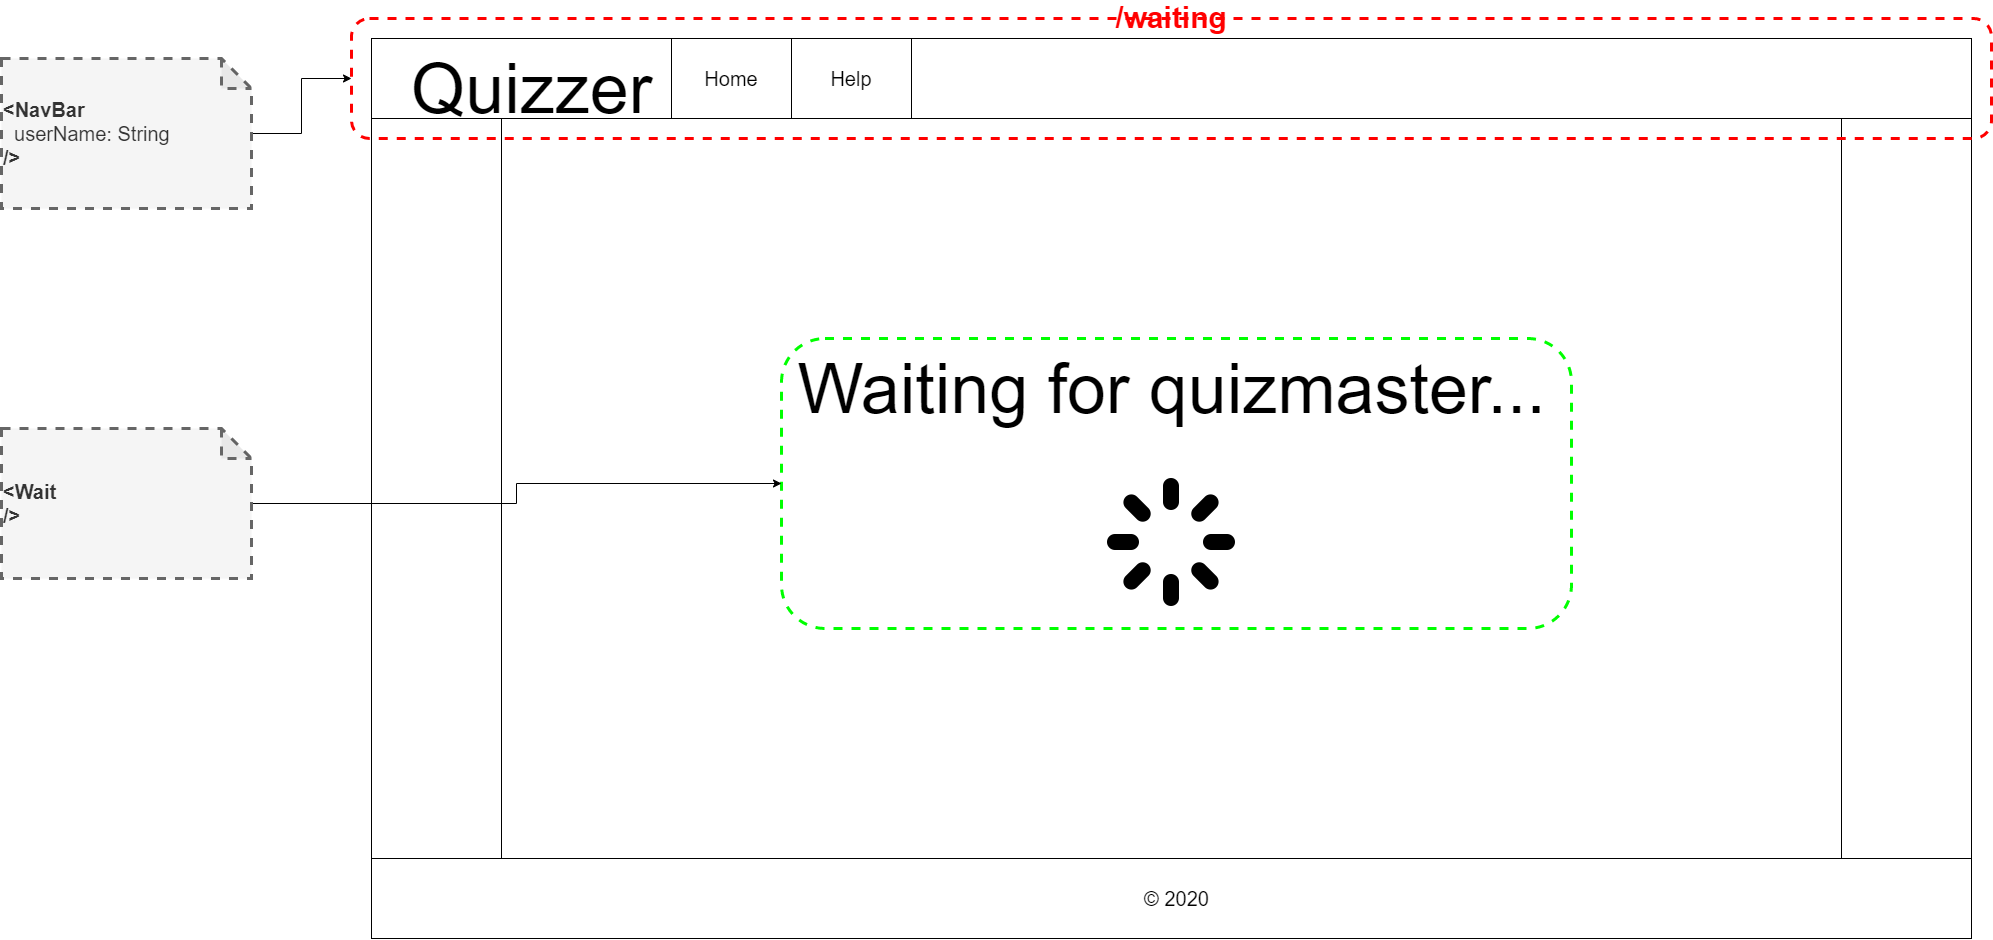

The diagram above was exported from draw.io. Its source (the exported page's mxGraphModel, read from the mxfile embedded in the PNG):
<mxGraphModel dx="3615" dy="4645" grid="1" gridSize="10" guides="1" tooltips="1" connect="1" arrows="1" fold="1" page="1" pageScale="1" pageWidth="1600" pageHeight="900" background="none" math="0" shadow="0">
  <root>
    <mxCell id="0" />
    <mxCell id="1" parent="0" />
    <mxCell id="Est8bNw1tjdF2t7d7YyS-18" value="" style="group" parent="1" vertex="1" connectable="0">
      <mxGeometry y="-2730" width="1620" height="900" as="geometry" />
    </mxCell>
    <mxCell id="64tFuvuh93EGzsS5ZwJs-1" value="/waiting" style="rounded=0;whiteSpace=wrap;html=1;fontStyle=1;fontSize=30;fontColor=#FF0000;labelPosition=center;verticalLabelPosition=top;align=center;verticalAlign=bottom;" parent="Est8bNw1tjdF2t7d7YyS-18" vertex="1">
      <mxGeometry width="1600" height="900" as="geometry" />
    </mxCell>
    <mxCell id="Est8bNw1tjdF2t7d7YyS-5" value="" style="rounded=0;whiteSpace=wrap;html=1;" parent="Est8bNw1tjdF2t7d7YyS-18" vertex="1">
      <mxGeometry width="1600" height="80" as="geometry" />
    </mxCell>
    <mxCell id="Est8bNw1tjdF2t7d7YyS-2" value="&lt;font style=&quot;font-size: 70px&quot;&gt;Quizzer&lt;/font&gt;" style="text;html=1;align=center;verticalAlign=middle;resizable=0;points=[];autosize=1;" parent="Est8bNw1tjdF2t7d7YyS-18" vertex="1">
      <mxGeometry x="30" y="30" width="260" height="40" as="geometry" />
    </mxCell>
    <mxCell id="Est8bNw1tjdF2t7d7YyS-9" value="" style="rounded=0;whiteSpace=wrap;html=1;" parent="Est8bNw1tjdF2t7d7YyS-18" vertex="1">
      <mxGeometry x="130" y="80" width="1340" height="740" as="geometry" />
    </mxCell>
    <mxCell id="Est8bNw1tjdF2t7d7YyS-10" value="" style="rounded=0;whiteSpace=wrap;html=1;" parent="Est8bNw1tjdF2t7d7YyS-18" vertex="1">
      <mxGeometry y="820" width="1600" height="80" as="geometry" />
    </mxCell>
    <mxCell id="Est8bNw1tjdF2t7d7YyS-11" value="&lt;font style=&quot;font-size: 20px&quot;&gt;© 2020&lt;/font&gt;" style="text;html=1;align=center;verticalAlign=middle;resizable=0;points=[];autosize=1;" parent="Est8bNw1tjdF2t7d7YyS-18" vertex="1">
      <mxGeometry x="765" y="850" width="80" height="20" as="geometry" />
    </mxCell>
    <mxCell id="Est8bNw1tjdF2t7d7YyS-15" value="Home" style="rounded=0;whiteSpace=wrap;html=1;fontSize=20;" parent="Est8bNw1tjdF2t7d7YyS-18" vertex="1">
      <mxGeometry x="300" width="120" height="80" as="geometry" />
    </mxCell>
    <mxCell id="Est8bNw1tjdF2t7d7YyS-16" value="Help" style="rounded=0;whiteSpace=wrap;html=1;fontSize=20;" parent="Est8bNw1tjdF2t7d7YyS-18" vertex="1">
      <mxGeometry x="420" width="120" height="80" as="geometry" />
    </mxCell>
    <mxCell id="x7alw233p6i9_YCFxXhZ-2" value="&lt;font style=&quot;font-size: 70px&quot;&gt;Waiting for quizmaster...&lt;/font&gt;" style="text;html=1;align=center;verticalAlign=middle;resizable=0;points=[];autosize=1;" parent="Est8bNw1tjdF2t7d7YyS-18" vertex="1">
      <mxGeometry x="420" y="330" width="760" height="40" as="geometry" />
    </mxCell>
    <mxCell id="rnOkoV95KKgrHddHOGrT-5" value="" style="shape=image;html=1;verticalAlign=top;verticalLabelPosition=bottom;labelBackgroundColor=#ffffff;imageAspect=0;aspect=fixed;image=https://cdn4.iconfinder.com/data/icons/pictype-free-vector-icons/16/spinner-128.png" parent="Est8bNw1tjdF2t7d7YyS-18" vertex="1">
      <mxGeometry x="736" y="440" width="128" height="128" as="geometry" />
    </mxCell>
    <mxCell id="OGnYLUxWz5BzjmOXtEDh-1" value="" style="rounded=1;whiteSpace=wrap;html=1;fillColor=none;dashed=1;strokeWidth=3;strokeColor=#FF0000;" vertex="1" parent="Est8bNw1tjdF2t7d7YyS-18">
      <mxGeometry x="-20" y="-20" width="1640" height="120" as="geometry" />
    </mxCell>
    <mxCell id="OGnYLUxWz5BzjmOXtEDh-2" value="" style="rounded=1;whiteSpace=wrap;html=1;dashed=1;strokeWidth=3;fillColor=none;strokeColor=#00FF00;" vertex="1" parent="Est8bNw1tjdF2t7d7YyS-18">
      <mxGeometry x="410" y="300" width="790" height="290" as="geometry" />
    </mxCell>
    <mxCell id="OGnYLUxWz5BzjmOXtEDh-5" style="edgeStyle=orthogonalEdgeStyle;rounded=0;orthogonalLoop=1;jettySize=auto;html=1;entryX=0;entryY=0.5;entryDx=0;entryDy=0;fontSize=20;" edge="1" parent="1" source="OGnYLUxWz5BzjmOXtEDh-4" target="OGnYLUxWz5BzjmOXtEDh-2">
      <mxGeometry relative="1" as="geometry" />
    </mxCell>
    <mxCell id="OGnYLUxWz5BzjmOXtEDh-4" value="&lt;b&gt;&amp;lt;Wait&lt;br&gt;/&amp;gt;&lt;br&gt;&lt;/b&gt;" style="shape=note;whiteSpace=wrap;html=1;backgroundOutline=1;darkOpacity=0.05;dashed=1;strokeColor=#666666;strokeWidth=3;fillColor=#f5f5f5;fontColor=#333333;align=left;fontSize=20;" vertex="1" parent="1">
      <mxGeometry x="-370" y="-2340" width="250" height="150" as="geometry" />
    </mxCell>
    <mxCell id="OGnYLUxWz5BzjmOXtEDh-7" style="edgeStyle=orthogonalEdgeStyle;rounded=0;orthogonalLoop=1;jettySize=auto;html=1;entryX=0;entryY=0.5;entryDx=0;entryDy=0;fontSize=20;" edge="1" parent="1" source="OGnYLUxWz5BzjmOXtEDh-6" target="OGnYLUxWz5BzjmOXtEDh-1">
      <mxGeometry relative="1" as="geometry" />
    </mxCell>
    <mxCell id="OGnYLUxWz5BzjmOXtEDh-6" value="&lt;div&gt;&lt;b&gt;&amp;lt;NavBar&lt;/b&gt;&lt;/div&gt;&lt;div&gt;&lt;b&gt;&amp;nbsp; &lt;/b&gt;userName: String&amp;nbsp;&lt;b&gt;&amp;nbsp;&lt;/b&gt;&lt;/div&gt;&lt;div&gt;&lt;b&gt;/&amp;gt;&lt;/b&gt;&lt;/div&gt;" style="shape=note;whiteSpace=wrap;html=1;backgroundOutline=1;darkOpacity=0.05;dashed=1;strokeColor=#666666;strokeWidth=3;fillColor=#f5f5f5;fontColor=#333333;align=left;fontSize=20;" vertex="1" parent="1">
      <mxGeometry x="-370" y="-2710" width="250" height="150" as="geometry" />
    </mxCell>
  </root>
</mxGraphModel>